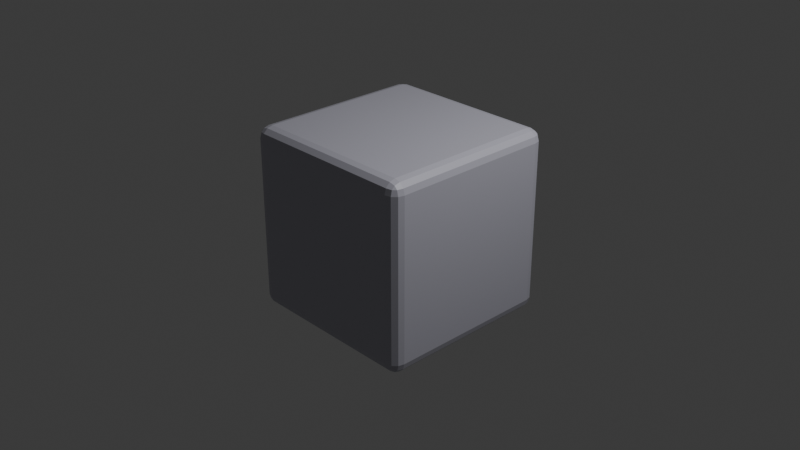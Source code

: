 # Source: rc_btn_model.blend  (saved by Blender 5.0.119; exported with 4.5.12 LTS)
import bpy
from mathutils import Matrix  # noqa: F401  (used for matrix-valued properties, if any)

bpy.ops.wm.read_factory_settings(use_empty=True)
scene = bpy.context.scene
scene.name = 'Scene'

# ---- collections
col_collection = bpy.data.collections.new('Collection'); scene.collection.children.link(col_collection)

# ---- materials (node trees are filled in below, after node groups)
mat_rc_button_mat = bpy.data.materials.new('rc_button_mat')
mat_rc_button_mat.alpha_threshold = 0.0
mat_rc_button_mat.use_backface_culling_lightprobe_volume = False
mat_rc_button_mat.roughness = 0.5
mat_rc_button_mat.line_color = (0.0, 0.0, 0.0, 1.0)

# ---- material node trees
mat_rc_button_mat.use_nodes = True; mat_rc_button_mat.node_tree.nodes.clear()
_N = mat_rc_button_mat.node_tree.nodes; _L = mat_rc_button_mat.node_tree.links
n0 = _N.new('ShaderNodeOutputMaterial'); n0.name = 'Material Output'; n0.location = (200, 100)
n1 = _N.new('ShaderNodeBsdfPrincipled'); n1.name = 'Principled BSDF'; n1.location = (-200, 100)
n1.inputs[0].default_value = (0.4969, 0.491, 0.5647, 1.0)
_L.new(n1.outputs[0], n0.inputs[0])
n0.is_active_output = True

# ---- world
world_world = bpy.data.worlds.new('World'); scene.world = world_world
world_world.use_nodes = True; world_world.node_tree.nodes.clear()
_N = world_world.node_tree.nodes; _L = world_world.node_tree.links
n0 = _N.new('ShaderNodeOutputWorld'); n0.name = 'World Output'; n0.location = (200, 100)
n1 = _N.new('ShaderNodeBackground'); n1.name = 'Background'; n1.location = (-200, 100)
n1.inputs[0].default_value = (0.05088, 0.05088, 0.05088, 1.0)
_L.new(n1.outputs[0], n0.inputs[0])
n0.is_active_output = True
world_world.color = (0.05088, 0.05088, 0.05088)
world_world.sun_shadow_jitter_overblur = 0.0

# ---- cameras
cam_camera = bpy.data.cameras.new('Camera')
cam_camera.clip_end = 100.0
cam_camera.ortho_scale = 7.314

# ---- lights
light_light = bpy.data.lights.new('Light', 'POINT')
light_light.energy = 1000.0
light_light.shadow_soft_size = 0.1

# ---- meshes
me_cube = bpy.data.meshes.new('Cube')
me_cube.from_pydata([(0.8752, 1.0, 0.8752), (0.8752, 0.8752, 1.0), (1.0, 0.8752, 0.8752), (0.8752, 0.9833, 0.9375), (0.9375, 0.9833, 0.8752), (0.9349, 0.9671, 0.9349), (0.9375, 0.8752, 0.9833), (0.8752, 0.9375, 0.9833), (0.9349, 0.9349, 0.9671), (0.9833, 0.9375, 0.8752), (0.9833, 0.8752, 0.9375), (0.9671, 0.9349, 0.9349), (0.8752, 0.8752, -1.0), (0.8752, 1.0, -0.8752), (1.0, 0.8752, -0.8752), (0.8752, 0.9375, -0.9833), (0.9375, 0.8752, -0.9833), (0.9349, 0.9349, -0.9671), (0.9375, 0.9833, -0.8752), (0.8752, 0.9833, -0.9375), (0.9349, 0.9671, -0.9349), (0.9833, 0.8752, -0.9375), (0.9833, 0.9375, -0.8752), (0.9671, 0.9349, -0.9349), (1.0, -0.8752, 0.8752), (0.8752, -0.8752, 1.0), (0.8752, -1.0, 0.8752), (0.9833, -0.8752, 0.9375), (0.9833, -0.9375, 0.8752), (0.9671, -0.9349, 0.9349), (0.8752, -0.9375, 0.9833), (0.9375, -0.8752, 0.9833), (0.9349, -0.9349, 0.9671), (0.9375, -0.9833, 0.8752), (0.8752, -0.9833, 0.9375), (0.9349, -0.9671, 0.9349), (1.0, -0.8752, -0.8752), (0.8752, -1.0, -0.8752), (0.8752, -0.8752, -1.0), (0.9833, -0.9375, -0.8752), (0.9833, -0.8752, -0.9375), (0.9671, -0.9349, -0.9349), (0.8752, -0.9833, -0.9375), (0.9375, -0.9833, -0.8752), (0.9349, -0.9671, -0.9349), (0.9375, -0.8752, -0.9833), (0.8752, -0.9375, -0.9833), (0.9349, -0.9349, -0.9671), (-0.8752, 1.0, 0.8752), (-1.0, 0.8752, 0.8752), (-0.8752, 0.8752, 1.0), (-0.9375, 0.9833, 0.8752), (-0.8752, 0.9833, 0.9375), (-0.9349, 0.9671, 0.9349), (-0.9833, 0.8752, 0.9375), (-0.9833, 0.9375, 0.8752), (-0.9671, 0.9349, 0.9349), (-0.8752, 0.9375, 0.9833), (-0.9375, 0.8752, 0.9833), (-0.9349, 0.9349, 0.9671), (-1.0, 0.8752, -0.8752), (-0.8752, 1.0, -0.8752), (-0.8752, 0.8752, -1.0), (-0.9833, 0.9375, -0.8752), (-0.9833, 0.8752, -0.9375), (-0.9671, 0.9349, -0.9349), (-0.8752, 0.9833, -0.9375), (-0.9375, 0.9833, -0.8752), (-0.9349, 0.9671, -0.9349), (-0.9375, 0.8752, -0.9833), (-0.8752, 0.9375, -0.9833), (-0.9349, 0.9349, -0.9671), (-1.0, -0.8752, 0.8752), (-0.8752, -1.0, 0.8752), (-0.8752, -0.8752, 1.0), (-0.9833, -0.9375, 0.8752), (-0.9833, -0.8752, 0.9375), (-0.9671, -0.9349, 0.9349), (-0.8752, -0.9833, 0.9375), (-0.9375, -0.9833, 0.8752), (-0.9349, -0.9671, 0.9349), (-0.9375, -0.8752, 0.9833), (-0.8752, -0.9375, 0.9833), (-0.9349, -0.9349, 0.9671), (-0.8752, -0.8752, -1.0), (-0.8752, -1.0, -0.8752), (-1.0, -0.8752, -0.8752), (-0.8752, -0.9375, -0.9833), (-0.9375, -0.8752, -0.9833), (-0.9349, -0.9349, -0.9671), (-0.9375, -0.9833, -0.8752), (-0.8752, -0.9833, -0.9375), (-0.9349, -0.9671, -0.9349), (-0.9833, -0.8752, -0.9375), (-0.9833, -0.9375, -0.8752), (-0.9671, -0.9349, -0.9349)], [], [(0, 3, 5, 4), (3, 7, 8, 5), (1, 6, 8, 7), (6, 10, 11, 8), (2, 9, 11, 10), (9, 4, 5, 11), (5, 8, 11), (12, 15, 17, 16), (15, 19, 20, 17), (13, 18, 20, 19), (18, 22, 23, 20), (14, 21, 23, 22), (21, 16, 17, 23), (17, 20, 23), (24, 27, 29, 28), (27, 31, 32, 29), (25, 30, 32, 31), (30, 34, 35, 32), (26, 33, 35, 34), (33, 28, 29, 35), (29, 32, 35), (36, 39, 41, 40), (39, 43, 44, 41), (37, 42, 44, 43), (42, 46, 47, 44), (38, 45, 47, 46), (45, 40, 41, 47), (41, 44, 47), (48, 51, 53, 52), (51, 55, 56, 53), (49, 54, 56, 55), (54, 58, 59, 56), (50, 57, 59, 58), (57, 52, 53, 59), (53, 56, 59), (60, 63, 65, 64), (63, 67, 68, 65), (61, 66, 68, 67), (66, 70, 71, 68), (62, 69, 71, 70), (69, 64, 65, 71), (65, 68, 71), (72, 75, 77, 76), (75, 79, 80, 77), (73, 78, 80, 79), (78, 82, 83, 80), (74, 81, 83, 82), (81, 76, 77, 83), (77, 80, 83), (84, 87, 89, 88), (87, 91, 92, 89), (85, 90, 92, 91), (90, 94, 95, 92), (86, 93, 95, 94), (93, 88, 89, 95), (89, 92, 95), (62, 84, 88, 69), (69, 88, 93, 64), (64, 93, 86, 60), (12, 62, 70, 15), (15, 70, 66, 19), (19, 66, 61, 13), (2, 14, 22, 9), (9, 22, 18, 4), (4, 18, 13, 0), (85, 73, 79, 90), (90, 79, 75, 94), (94, 75, 72, 86), (26, 37, 43, 33), (33, 43, 39, 28), (28, 39, 36, 24), (48, 61, 67, 51), (51, 67, 63, 55), (55, 63, 60, 49), (25, 74, 82, 30), (30, 82, 78, 34), (34, 78, 73, 26), (1, 25, 31, 6), (6, 31, 27, 10), (10, 27, 24, 2), (84, 38, 46, 87), (87, 46, 42, 91), (91, 42, 37, 85), (74, 50, 58, 81), (81, 58, 54, 76), (76, 54, 49, 72), (50, 1, 7, 57), (57, 7, 3, 52), (52, 3, 0, 48), (38, 12, 16, 45), (45, 16, 21, 40), (40, 21, 14, 36), (61, 48, 0, 13), (14, 2, 24, 36), (1, 50, 74, 25), (62, 12, 38, 84), (37, 26, 73, 85), (86, 72, 49, 60)])
_uv = me_cube.uv_layers.new(name='UVMap')
_uv.uv.foreach_set('vector', [0.6094, 0.4844, 0.6172, 0.4844, 0.6169, 0.4919, 0.6094, 0.4922, 0.6172, 0.4844, 0.6328, 0.4922, 0.6291, 0.4959, 0.6169, 0.4919, 0.6406, 0.5156, 0.6328, 0.5156, 0.6291, 0.4959, 0.6328, 0.4922, 0.6328, 0.5156, 0.6172, 0.5156, 0.6169, 0.5051, 0.6291, 0.4959, 0.6094, 0.5156, 0.6094, 0.5078, 0.6169, 0.5051, 0.6172, 0.5156, 0.6094, 0.5078, 0.6094, 0.4922, 0.6169, 0.4919, 0.6169, 0.5051, 0.6169, 0.4919, 0.6291, 0.4959, 0.6169, 0.5051, 0.3594, 0.5156, 0.3594, 0.5078, 0.3669, 0.5081, 0.3672, 0.5156, 0.3594, 0.5078, 0.3672, 0.4922, 0.3709, 0.4959, 0.3669, 0.5081, 0.3906, 0.4844, 0.3906, 0.4922, 0.3709, 0.4959, 0.3672, 0.4922, 0.3906, 0.4922, 0.3906, 0.5078, 0.3801, 0.5081, 0.3709, 0.4959, 0.3906, 0.5156, 0.3828, 0.5156, 0.3801, 0.5081, 0.3906, 0.5078, 0.3828, 0.5156, 0.3672, 0.5156, 0.3669, 0.5081, 0.3801, 0.5081, 0.3669, 0.5081, 0.3709, 0.4959, 0.3801, 0.5081, 0.6094, 0.7344, 0.6172, 0.7344, 0.6169, 0.7449, 0.6094, 0.7422, 0.6172, 0.7344, 0.6328, 0.7344, 0.6291, 0.7541, 0.6169, 0.7449, 0.6406, 0.7344, 0.6328, 0.7578, 0.6291, 0.7541, 0.6328, 0.7344, 0.6328, 0.7578, 0.6172, 0.7656, 0.6169, 0.7581, 0.6291, 0.7541, 0.6094, 0.7656, 0.6094, 0.7578, 0.6169, 0.7581, 0.6172, 0.7656, 0.6094, 0.7578, 0.6094, 0.7422, 0.6169, 0.7449, 0.6169, 0.7581, 0.6169, 0.7449, 0.6291, 0.7541, 0.6169, 0.7581, 0.3906, 0.7344, 0.3906, 0.7422, 0.3801, 0.7419, 0.3828, 0.7344, 0.3906, 0.7422, 0.3906, 0.7578, 0.3709, 0.7541, 0.3801, 0.7419, 0.3906, 0.7656, 0.3672, 0.7578, 0.3709, 0.7541, 0.3906, 0.7578, 0.3672, 0.7578, 0.3594, 0.7422, 0.3669, 0.7419, 0.3709, 0.7541, 0.3594, 0.7344, 0.3672, 0.7344, 0.3669, 0.7419, 0.3594, 0.7422, 0.3672, 0.7344, 0.3828, 0.7344, 0.3801, 0.7419, 0.3669, 0.7419, 0.3801, 0.7419, 0.3709, 0.7541, 0.3669, 0.7419, 0.6094, 0.2656, 0.6094, 0.2578, 0.6169, 0.2551, 0.6172, 0.2656, 0.6094, 0.2578, 0.6094, 0.2422, 0.6169, 0.2419, 0.6169, 0.2551, 0.6094, 0.2344, 0.6172, 0.2344, 0.6169, 0.2419, 0.6094, 0.2422, 0.6172, 0.2344, 0.625, 0.2344, 0.625, 0.2446, 0.6169, 0.2419, 0.8594, 0.5156, 0.8594, 0.5, 0.875, 0.5081, 0.875, 0.5156, 0.625, 0.2656, 0.6172, 0.2656, 0.6169, 0.2551, 0.625, 0.2446, 0.6169, 0.2551, 0.6169, 0.2419, 0.625, 0.2446, 0.3906, 0.2344, 0.3906, 0.2422, 0.375, 0.2419, 0.375, 0.2344, 0.3906, 0.2422, 0.3906, 0.2578, 0.375, 0.2581, 0.375, 0.2419, 0.3906, 0.2656, 0.375, 0.2656, 0.375, 0.2581, 0.3906, 0.2578, 0.1406, 0.5, 0.1406, 0.5078, 0.1331, 0.5081, 0.1331, 0.5, 0.1406, 0.5156, 0.1328, 0.5156, 0.1331, 0.5081, 0.1406, 0.5078, 0.1328, 0.5156, 0.125, 0.5156, 0.125, 0.5081, 0.1331, 0.5081, 0.125, 0.5081, 0.1331, 0.5, 0.1331, 0.5081, 0.6094, 0.0156, 0.6094, 0.007811, 0.6169, 0.008141, 0.6172, 0.0156, 0.6094, 0.007811, 0.6094, 0.0, 0.6169, 0.0, 0.6169, 0.008141, 0.6094, 0.9844, 0.6172, 0.9844, 0.6169, 1.0, 0.6094, 1.0, 0.6172, 0.9844, 0.625, 0.9844, 0.625, 1.0, 0.6169, 1.0, 0.8594, 0.7344, 0.875, 0.7344, 0.875, 0.7419, 0.8594, 0.75, 0.625, 0.0156, 0.6172, 0.0156, 0.6169, 0.008141, 0.625, 0.008141, 0.6169, 0.008141, 0.6169, 0.0, 0.625, 0.008141, 0.1406, 0.7344, 0.1406, 0.7422, 0.1331, 0.7419, 0.1328, 0.7344, 0.1406, 0.7422, 0.1406, 0.75, 0.1331, 0.75, 0.1331, 0.7419, 0.3906, 0.9844, 0.3906, 1.0, 0.375, 0.9919, 0.375, 0.9844, 0.3906, 0.0, 0.3906, 0.007811, 0.375, 0.008141, 0.375, 0.0, 0.3906, 0.0156, 0.375, 0.0156, 0.375, 0.008141, 0.3906, 0.007811, 0.125, 0.7344, 0.1328, 0.7344, 0.1331, 0.7419, 0.125, 0.7419, 0.1331, 0.7419, 0.1331, 0.75, 0.125, 0.7419, 0.1406, 0.5156, 0.1406, 0.7344, 0.1328, 0.7344, 0.1328, 0.5156, 0.1328, 0.5156, 0.1328, 0.7344, 0.125, 0.7344, 0.125, 0.5156, 0.375, 0.2344, 0.375, 0.0156, 0.3906, 0.0156, 0.3906, 0.2344, 0.3594, 0.5156, 0.1406, 0.5156, 0.1406, 0.5078, 0.3594, 0.5078, 0.3594, 0.5078, 0.1406, 0.5078, 0.1406, 0.5, 0.3672, 0.4922, 0.3672, 0.4922, 0.375, 0.2656, 0.3906, 0.2656, 0.3906, 0.4844, 0.6094, 0.5156, 0.3906, 0.5156, 0.3906, 0.5078, 0.6094, 0.5078, 0.6094, 0.5078, 0.3906, 0.5078, 0.3906, 0.4922, 0.6094, 0.4922, 0.6094, 0.4922, 0.3906, 0.4922, 0.3906, 0.4844, 0.6094, 0.4844, 0.3906, 0.9844, 0.6094, 0.9844, 0.6094, 1.0, 0.3906, 1.0, 0.3906, 0.0, 0.6094, 0.0, 0.6094, 0.007811, 0.3906, 0.007811, 0.3906, 0.007811, 0.6094, 0.007811, 0.6094, 0.0156, 0.3906, 0.0156, 0.6094, 0.7656, 0.3906, 0.7656, 0.3906, 0.7578, 0.6094, 0.7578, 0.6094, 0.7578, 0.3906, 0.7578, 0.3906, 0.7422, 0.6094, 0.7422, 0.6094, 0.7422, 0.3906, 0.7422, 0.3906, 0.7344, 0.6094, 0.7344, 0.6094, 0.2656, 0.3906, 0.2656, 0.3906, 0.2578, 0.6094, 0.2578, 0.6094, 0.2578, 0.3906, 0.2578, 0.3906, 0.2422, 0.6094, 0.2422, 0.6094, 0.2422, 0.3906, 0.2422, 0.3906, 0.2344, 0.6094, 0.2344, 0.6406, 0.7344, 0.8594, 0.7344, 0.8594, 0.75, 0.6328, 0.7578, 0.6328, 0.7578, 0.625, 0.9844, 0.6172, 0.9844, 0.6172, 0.7656, 0.6172, 0.7656, 0.6172, 0.9844, 0.6094, 0.9844, 0.6094, 0.7656, 0.6406, 0.5156, 0.6406, 0.7344, 0.6328, 0.7344, 0.6328, 0.5156, 0.6328, 0.5156, 0.6328, 0.7344, 0.6172, 0.7344, 0.6172, 0.5156, 0.6172, 0.5156, 0.6172, 0.7344, 0.6094, 0.7344, 0.6094, 0.5156, 0.1406, 0.7344, 0.3594, 0.7344, 0.3594, 0.7422, 0.1406, 0.7422, 0.1406, 0.7422, 0.3594, 0.7422, 0.3672, 0.7578, 0.1406, 0.75, 0.375, 0.9844, 0.3672, 0.7578, 0.3906, 0.7656, 0.3906, 0.9844, 0.8594, 0.7344, 0.8594, 0.5156, 0.875, 0.5156, 0.875, 0.7344, 0.625, 0.0156, 0.625, 0.2344, 0.6172, 0.2344, 0.6172, 0.0156, 0.6172, 0.0156, 0.6172, 0.2344, 0.6094, 0.2344, 0.6094, 0.0156, 0.8594, 0.5156, 0.6406, 0.5156, 0.6328, 0.4922, 0.8594, 0.5, 0.625, 0.2656, 0.6328, 0.4922, 0.6172, 0.4844, 0.6172, 0.2656, 0.6172, 0.2656, 0.6172, 0.4844, 0.6094, 0.4844, 0.6094, 0.2656, 0.3594, 0.7344, 0.3594, 0.5156, 0.3672, 0.5156, 0.3672, 0.7344, 0.3672, 0.7344, 0.3672, 0.5156, 0.3828, 0.5156, 0.3828, 0.7344, 0.3828, 0.7344, 0.3828, 0.5156, 0.3906, 0.5156, 0.3906, 0.7344, 0.3906, 0.2656, 0.6094, 0.2656, 0.6094, 0.4844, 0.3906, 0.4844, 0.3906, 0.5156, 0.6094, 0.5156, 0.6094, 0.7344, 0.3906, 0.7344, 0.6406, 0.5156, 0.8594, 0.5156, 0.8594, 0.7344, 0.6406, 0.7344, 0.1406, 0.5156, 0.3594, 0.5156, 0.3594, 0.7344, 0.1406, 0.7344, 0.3906, 0.7656, 0.6094, 0.7656, 0.6094, 0.9844, 0.3906, 0.9844, 0.3906, 0.0156, 0.6094, 0.0156, 0.6094, 0.2344, 0.3906, 0.2344])
me_cube.materials.append(mat_rc_button_mat)
me_cube.use_mirror_vertex_groups = False
me_cube.update()

# ---- objects
ob_cube = bpy.data.objects.new('Cube', me_cube)
ob_light = bpy.data.objects.new('Light', light_light)
ob_camera = bpy.data.objects.new('Camera', cam_camera)

# ---- transforms, parenting, visibility, modifiers, constraints
ob_cube.location = (0.0, 0.0, 0.0)
ob_cube.lock_rotations_4d = False
ob_cube.empty_display_type = 'ARROWS'
ob_cube.lineart.crease_threshold = 0.0
ob_light.location = (4.076, 1.005, 5.904)
ob_light.rotation_euler = (0.6503, 0.05522, 1.866)
ob_light.lock_rotations_4d = False
ob_light.empty_display_type = 'ARROWS'
ob_light.color = (0.0, 0.0, 0.0, 0.0)
ob_light.lineart.crease_threshold = 0.0
ob_camera.location = (7.359, -6.926, 4.958)
ob_camera.rotation_euler = (1.109, 0.0, 0.8149)
ob_camera.lock_rotations_4d = False
ob_camera.empty_display_type = 'ARROWS'
ob_camera.color = (0.0, 0.0, 0.0, 0.0)
ob_camera.display_type = 'WIRE'
ob_camera.lineart.crease_threshold = 0.0

# ---- collection membership
col_collection.objects.link(ob_cube)
col_collection.objects.link(ob_light)
col_collection.objects.link(ob_camera)

# ---- scene / render settings (as saved in the file)
scene.camera = ob_camera
scene.frame_start = 1; scene.frame_end = 250; scene.frame_set(1)
scene.render.engine = 'BLENDER_EEVEE_NEXT'
scene.render.bake_bias = 0.0
scene.render.bake_samples = 0
scene.cycles.sampling_pattern = 'TABULATED_SOBOL'
scene.eevee.use_volume_custom_range = False
bpy.context.view_layer.update()
